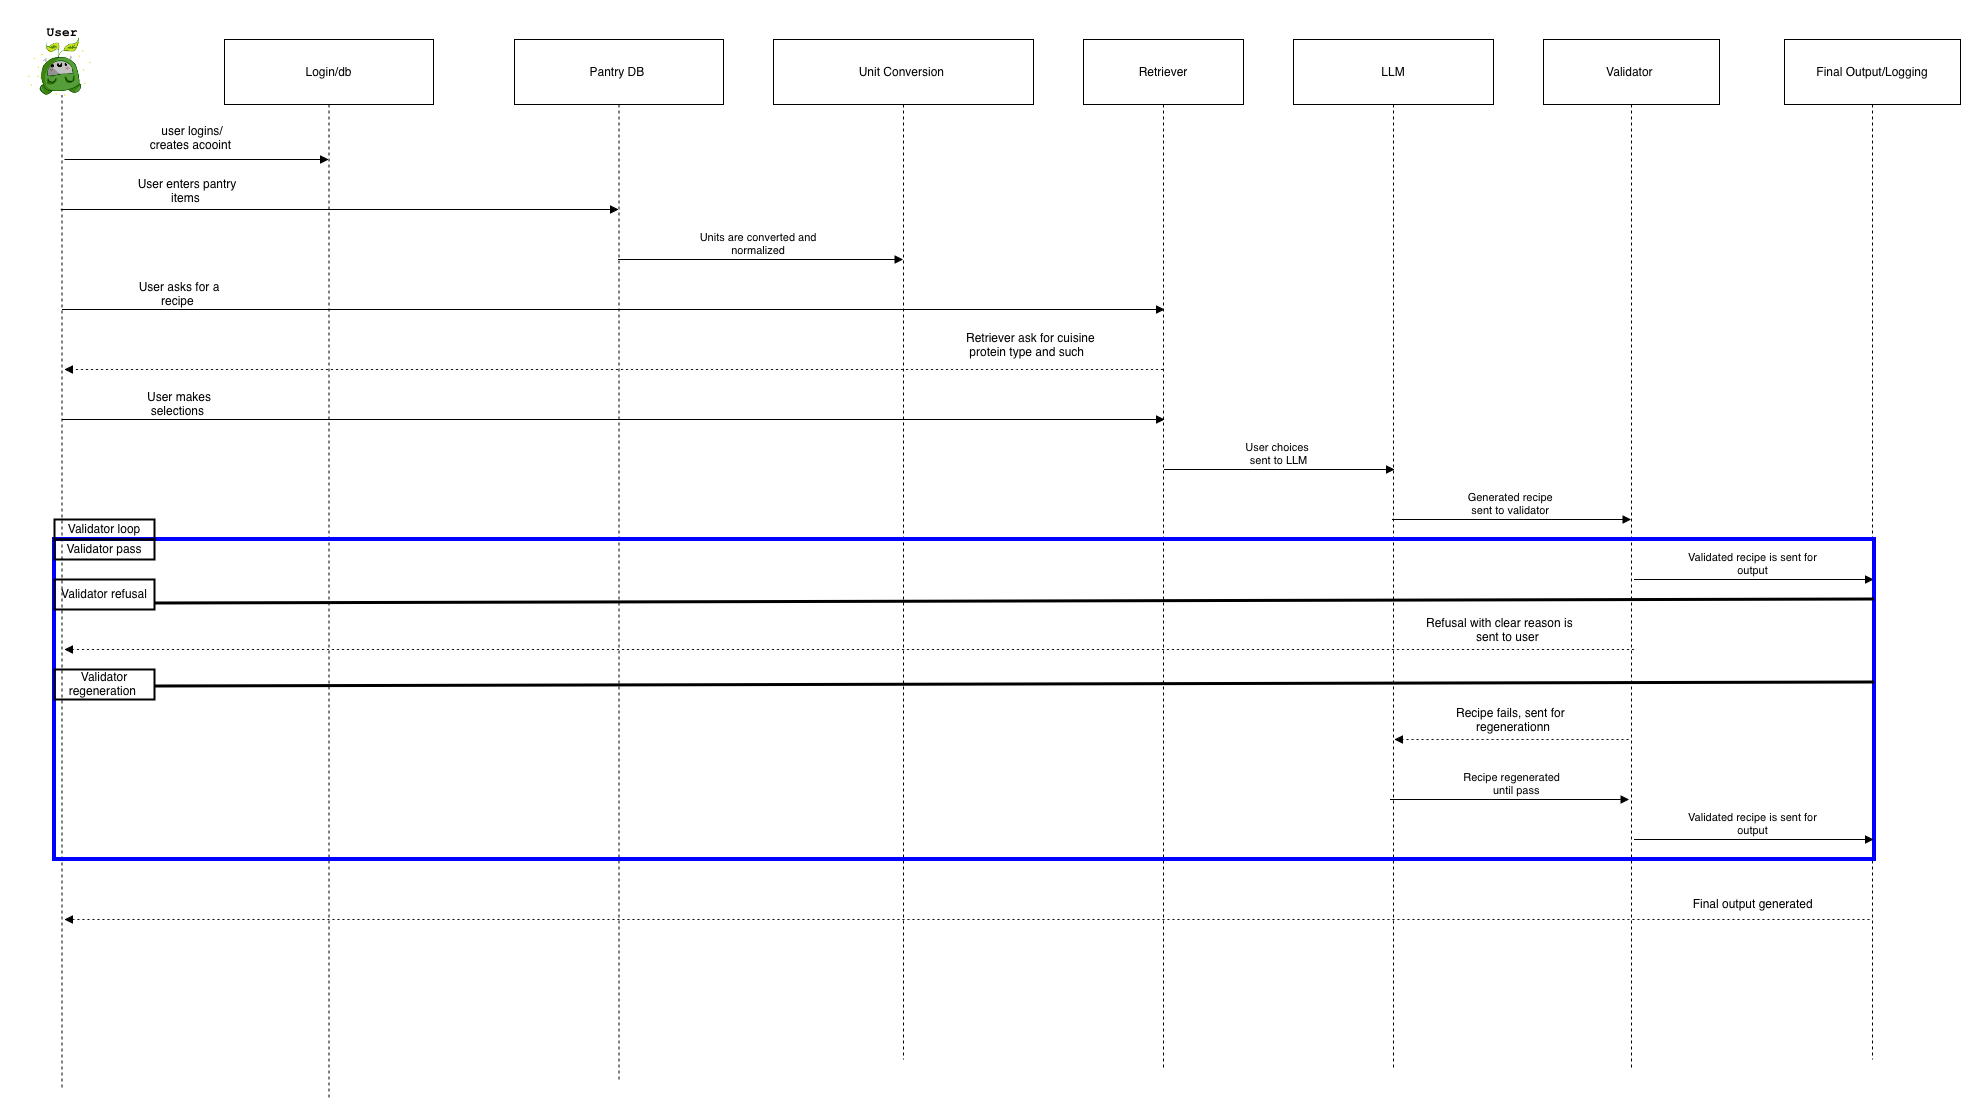

The diagram above was exported from draw.io. Its source (the exported page's mxGraphModel, read from the mxfile embedded in the PNG):
<mxGraphModel dx="1518" dy="1269" grid="0" gridSize="10" guides="1" tooltips="1" connect="1" arrows="1" fold="1" page="0" pageScale="1" pageWidth="850" pageHeight="1100" background="light-dark(#FFFFFF,#FFFFFF)" math="0" shadow="0">
  <root>
    <mxCell id="0" />
    <mxCell id="1" parent="0" />
    <mxCell id="2" parent="1" style="shape=umlLifeline;perimeter=lifelinePerimeter;whiteSpace=wrap;container=1;dropTarget=0;collapsible=0;recursiveResize=0;outlineConnect=0;portConstraint=eastwest;newEdgeStyle={&quot;edgeStyle&quot;:&quot;elbowEdgeStyle&quot;,&quot;elbow&quot;:&quot;vertical&quot;,&quot;curved&quot;:0,&quot;rounded&quot;:0};participant=umlActor;verticalAlign=bottom;labelPosition=center;verticalLabelPosition=top;align=center;size=65;fontColor=light-dark(#000000,#000000);strokeColor=light-dark(#000000,#000000);fillColor=none;" value="User" vertex="1">
      <mxGeometry height="1060" width="35" x="-270" y="-10" as="geometry" />
    </mxCell>
    <mxCell id="3" parent="1" style="shape=umlLifeline;perimeter=lifelinePerimeter;whiteSpace=wrap;container=1;dropTarget=0;collapsible=0;recursiveResize=0;outlineConnect=0;portConstraint=eastwest;newEdgeStyle={&quot;edgeStyle&quot;:&quot;elbowEdgeStyle&quot;,&quot;elbow&quot;:&quot;vertical&quot;,&quot;curved&quot;:0,&quot;rounded&quot;:0};size=65;fontColor=light-dark(#000000,#000000);strokeColor=light-dark(#000000,#000000);fillColor=none;" value="Pantry DB " vertex="1">
      <mxGeometry height="1040" width="209" x="200" as="geometry" />
    </mxCell>
    <mxCell id="4" parent="1" style="shape=umlLifeline;perimeter=lifelinePerimeter;whiteSpace=wrap;container=1;dropTarget=0;collapsible=0;recursiveResize=0;outlineConnect=0;portConstraint=eastwest;newEdgeStyle={&quot;edgeStyle&quot;:&quot;elbowEdgeStyle&quot;,&quot;elbow&quot;:&quot;vertical&quot;,&quot;curved&quot;:0,&quot;rounded&quot;:0};size=65;fontColor=light-dark(#000000,#000000);strokeColor=light-dark(#000000,#000000);fillColor=none;" value="Unit Conversion " vertex="1">
      <mxGeometry height="1020" width="260" x="459" as="geometry" />
    </mxCell>
    <mxCell id="5" parent="1" style="shape=umlLifeline;perimeter=lifelinePerimeter;whiteSpace=wrap;container=1;dropTarget=0;collapsible=0;recursiveResize=0;outlineConnect=0;portConstraint=eastwest;newEdgeStyle={&quot;edgeStyle&quot;:&quot;elbowEdgeStyle&quot;,&quot;elbow&quot;:&quot;vertical&quot;,&quot;curved&quot;:0,&quot;rounded&quot;:0};size=65;fontColor=light-dark(#000000,#000000);strokeColor=light-dark(#000000,#000000);fillColor=none;" value="Retriever" vertex="1">
      <mxGeometry height="1030" width="160" x="769" as="geometry" />
    </mxCell>
    <mxCell id="6" parent="1" style="shape=umlLifeline;perimeter=lifelinePerimeter;whiteSpace=wrap;container=1;dropTarget=0;collapsible=0;recursiveResize=0;outlineConnect=0;portConstraint=eastwest;newEdgeStyle={&quot;edgeStyle&quot;:&quot;elbowEdgeStyle&quot;,&quot;elbow&quot;:&quot;vertical&quot;,&quot;curved&quot;:0,&quot;rounded&quot;:0};size=65;fontColor=light-dark(#000000,#000000);strokeColor=light-dark(#000000,#000000);fillColor=none;" value="LLM" vertex="1">
      <mxGeometry height="1030" width="200" x="979" as="geometry" />
    </mxCell>
    <mxCell id="7" parent="1" style="shape=umlLifeline;perimeter=lifelinePerimeter;whiteSpace=wrap;container=1;dropTarget=0;collapsible=0;recursiveResize=0;outlineConnect=0;portConstraint=eastwest;newEdgeStyle={&quot;edgeStyle&quot;:&quot;elbowEdgeStyle&quot;,&quot;elbow&quot;:&quot;vertical&quot;,&quot;curved&quot;:0,&quot;rounded&quot;:0};size=65;fontColor=light-dark(#000000,#000000);strokeColor=light-dark(#000000,#000000);fillColor=none;" value="Validator " vertex="1">
      <mxGeometry height="1030" width="176" x="1229" as="geometry" />
    </mxCell>
    <mxCell id="11" edge="1" parent="1" style="verticalAlign=bottom;edgeStyle=elbowEdgeStyle;elbow=vertical;curved=0;rounded=0;endArrow=block;fontColor=light-dark(#000000,#000000);strokeColor=light-dark(#000000,#000000);" target="5FqZcwHJ4htPd3Jb2vPG-20" value="">
      <mxGeometry relative="1" as="geometry">
        <Array as="points">
          <mxPoint x="60" y="120" />
          <mxPoint x="344.25" y="-185" />
        </Array>
        <mxPoint x="-249.99999999999977" y="120" as="sourcePoint" />
        <mxPoint x="307.2499999999998" y="120" as="targetPoint" />
      </mxGeometry>
    </mxCell>
    <mxCell id="14" edge="1" parent="1" style="verticalAlign=bottom;edgeStyle=elbowEdgeStyle;elbow=vertical;curved=0;rounded=0;endArrow=block;fontColor=light-dark(#000000,#000000);strokeColor=light-dark(#000000,#000000);" value="">
      <mxGeometry relative="1" as="geometry">
        <Array as="points">
          <mxPoint x="729.67" y="270" />
        </Array>
        <mxPoint x="-251.99666666666675" y="270" as="sourcePoint" />
        <mxPoint x="850.1700000000004" y="270" as="targetPoint" />
      </mxGeometry>
    </mxCell>
    <mxCell id="17" edge="1" parent="1" source="6" style="verticalAlign=bottom;edgeStyle=elbowEdgeStyle;elbow=horizontal;curved=0;rounded=0;endArrow=block;fontColor=light-dark(#000000,#000000);strokeColor=light-dark(#000000,#000000);labelBackgroundColor=none;" target="7" value="Generated recipe &#10;sent to validator ">
      <mxGeometry relative="1" as="geometry">
        <Array as="points">
          <mxPoint x="1207" y="480" />
        </Array>
      </mxGeometry>
    </mxCell>
    <mxCell id="5FqZcwHJ4htPd3Jb2vPG-20" parent="1" style="shape=umlLifeline;perimeter=lifelinePerimeter;whiteSpace=wrap;container=1;dropTarget=0;collapsible=0;recursiveResize=0;outlineConnect=0;portConstraint=eastwest;newEdgeStyle={&quot;edgeStyle&quot;:&quot;elbowEdgeStyle&quot;,&quot;elbow&quot;:&quot;vertical&quot;,&quot;curved&quot;:0,&quot;rounded&quot;:0};size=65;fontColor=light-dark(#000000,#000000);fillColor=none;strokeColor=light-dark(#000000,#000000);" value="Login/db" vertex="1">
      <mxGeometry height="1060" width="209" x="-90" as="geometry" />
    </mxCell>
    <mxCell id="5FqZcwHJ4htPd3Jb2vPG-21" parent="1" style="text;html=1;whiteSpace=wrap;strokeColor=none;fillColor=none;align=center;verticalAlign=middle;rounded=0;fontColor=light-dark(#000000,#000000);" value="user logins/creates acooint&amp;nbsp;" vertex="1">
      <mxGeometry height="30" width="100" x="-172" y="84" as="geometry" />
    </mxCell>
    <mxCell id="5FqZcwHJ4htPd3Jb2vPG-24" parent="1" style="text;html=1;whiteSpace=wrap;strokeColor=none;fillColor=none;align=center;verticalAlign=middle;rounded=0;fontColor=light-dark(#000000,#000000);" value="User enters pantry items&amp;nbsp;" vertex="1">
      <mxGeometry height="30" width="110" x="-182" y="137" as="geometry" />
    </mxCell>
    <mxCell id="5FqZcwHJ4htPd3Jb2vPG-25" edge="1" parent="1" style="verticalAlign=bottom;edgeStyle=elbowEdgeStyle;elbow=vertical;curved=0;rounded=0;endArrow=block;fontColor=light-dark(#000000,#000000);strokeColor=light-dark(#000000,#000000);labelBackgroundColor=none;" value="Units are converted and &#10;normalized ">
      <mxGeometry relative="1" as="geometry">
        <Array as="points">
          <mxPoint x="440" y="220" />
        </Array>
        <mxPoint x="303.75" y="220" as="sourcePoint" />
        <mxPoint x="588.5" y="220" as="targetPoint" />
      </mxGeometry>
    </mxCell>
    <mxCell id="5FqZcwHJ4htPd3Jb2vPG-26" edge="1" parent="1" source="2" style="verticalAlign=bottom;edgeStyle=elbowEdgeStyle;elbow=vertical;curved=0;rounded=0;endArrow=block;fontColor=light-dark(#000000,#000000);strokeColor=light-dark(#000000,#000000);" target="3" value="">
      <mxGeometry relative="1" as="geometry">
        <Array as="points">
          <mxPoint x="49.99999999999977" y="170" />
          <mxPoint x="334.2499999999998" y="-135" />
        </Array>
        <mxPoint x="-260" y="170" as="sourcePoint" />
        <mxPoint x="3.9999999999997726" y="170" as="targetPoint" />
      </mxGeometry>
    </mxCell>
    <mxCell id="5FqZcwHJ4htPd3Jb2vPG-29" edge="1" parent="1" source="5" style="verticalAlign=bottom;edgeStyle=elbowEdgeStyle;elbow=vertical;curved=0;rounded=0;dashed=1;dashPattern=2 3;endArrow=block;fontColor=light-dark(#000000,#000000);strokeColor=light-dark(#000000,#000000);" value="">
      <mxGeometry relative="1" as="geometry">
        <Array as="points">
          <mxPoint x="702" y="330" />
        </Array>
        <mxPoint x="1311" y="330" as="sourcePoint" />
        <mxPoint x="-250" y="330" as="targetPoint" />
      </mxGeometry>
    </mxCell>
    <mxCell id="5FqZcwHJ4htPd3Jb2vPG-33" parent="1" style="text;html=1;whiteSpace=wrap;strokeColor=none;fillColor=none;align=center;verticalAlign=middle;rounded=0;fontColor=light-dark(#000000,#000000);" value="User asks for a recipe&amp;nbsp;" vertex="1">
      <mxGeometry height="30" width="110" x="-190" y="240" as="geometry" />
    </mxCell>
    <mxCell id="5FqZcwHJ4htPd3Jb2vPG-35" parent="1" style="text;whiteSpace=wrap;html=1;fontColor=light-dark(#000000,#000000);strokeColor=none;" value="&amp;nbsp; &amp;nbsp;Retriever ask for cuisine&amp;nbsp; &amp;nbsp; &amp;nbsp; &amp;nbsp; &amp;nbsp; protein type and such&amp;nbsp;" vertex="1">
      <mxGeometry height="50" width="160" x="640" y="285" as="geometry" />
    </mxCell>
    <mxCell id="5FqZcwHJ4htPd3Jb2vPG-36" edge="1" parent="1" style="verticalAlign=bottom;edgeStyle=elbowEdgeStyle;elbow=vertical;curved=0;rounded=0;endArrow=block;fontColor=light-dark(#000000,#000000);strokeColor=light-dark(#000000,#000000);" value="">
      <mxGeometry relative="1" as="geometry">
        <Array as="points">
          <mxPoint x="729.6666666666667" y="380" />
        </Array>
        <mxPoint x="-252" y="380" as="sourcePoint" />
        <mxPoint x="850.1666666666672" y="380" as="targetPoint" />
      </mxGeometry>
    </mxCell>
    <mxCell id="5FqZcwHJ4htPd3Jb2vPG-37" parent="1" style="text;html=1;whiteSpace=wrap;strokeColor=none;fillColor=none;align=center;verticalAlign=middle;rounded=0;fontColor=light-dark(#000000,#000000);" value="User makes selections&amp;nbsp;" vertex="1">
      <mxGeometry height="30" width="110" x="-190" y="350" as="geometry" />
    </mxCell>
    <mxCell id="5FqZcwHJ4htPd3Jb2vPG-38" edge="1" parent="1" style="verticalAlign=bottom;edgeStyle=elbowEdgeStyle;elbow=vertical;curved=0;rounded=0;endArrow=block;fontColor=light-dark(#000000,#000000);strokeColor=light-dark(#000000,#000000);labelBackgroundColor=none;" value="User choices &#10;sent to LLM">
      <mxGeometry relative="1" as="geometry">
        <Array as="points">
          <mxPoint x="986.25" y="430" />
        </Array>
        <mxPoint x="850" y="430" as="sourcePoint" />
        <mxPoint x="1080" y="430" as="targetPoint" />
      </mxGeometry>
    </mxCell>
    <mxCell id="5FqZcwHJ4htPd3Jb2vPG-39" parent="1" style="shape=umlLifeline;perimeter=lifelinePerimeter;whiteSpace=wrap;container=1;dropTarget=0;collapsible=0;recursiveResize=0;outlineConnect=0;portConstraint=eastwest;newEdgeStyle={&quot;edgeStyle&quot;:&quot;elbowEdgeStyle&quot;,&quot;elbow&quot;:&quot;vertical&quot;,&quot;curved&quot;:0,&quot;rounded&quot;:0};size=65;fontColor=light-dark(#000000,#000000);strokeColor=light-dark(#000000,#000000);fillColor=none;" value="Final Output/Logging" vertex="1">
      <mxGeometry height="1020" width="176" x="1470" as="geometry" />
    </mxCell>
    <mxCell id="5FqZcwHJ4htPd3Jb2vPG-40" edge="1" parent="1" style="verticalAlign=bottom;edgeStyle=elbowEdgeStyle;elbow=horizontal;curved=0;rounded=0;endArrow=block;fontColor=light-dark(#000000,#000000);strokeColor=light-dark(#000000,#000000);labelBackgroundColor=none;" value="Validated recipe is sent for &#10;output ">
      <mxGeometry relative="1" as="geometry">
        <Array as="points">
          <mxPoint x="1449" y="540" />
        </Array>
        <mxPoint x="1320" y="540" as="sourcePoint" />
        <mxPoint x="1559" y="540" as="targetPoint" />
      </mxGeometry>
    </mxCell>
    <mxCell id="5FqZcwHJ4htPd3Jb2vPG-41" edge="1" parent="1" style="verticalAlign=bottom;edgeStyle=elbowEdgeStyle;elbow=vertical;curved=0;rounded=0;dashed=1;dashPattern=2 3;endArrow=block;fontColor=light-dark(#000000,#000000);strokeColor=light-dark(#000000,#000000);" value="">
      <mxGeometry relative="1" as="geometry">
        <Array as="points">
          <mxPoint x="1203" y="610" />
        </Array>
        <mxPoint x="1319.5" y="610" as="sourcePoint" />
        <mxPoint x="-250" y="610" as="targetPoint" />
      </mxGeometry>
    </mxCell>
    <mxCell id="5FqZcwHJ4htPd3Jb2vPG-42" parent="1" style="text;whiteSpace=wrap;html=1;fontColor=default;strokeColor=none;" value="&lt;span style=&quot;color: light-dark(rgb(0, 0, 0), rgb(0, 0, 0));&quot;&gt;Refusal with clear reason is&amp;nbsp; &amp;nbsp; &amp;nbsp; &amp;nbsp;&lt;span style=&quot;white-space: pre;&quot;&gt;&#09;       &lt;/span&gt;sent to user&lt;/span&gt;" vertex="1">
      <mxGeometry height="50" width="170" x="1110" y="570" as="geometry" />
    </mxCell>
    <mxCell id="5FqZcwHJ4htPd3Jb2vPG-43" parent="1" style="whiteSpace=wrap;html=1;strokeColor=light-dark(#000000, #0000ff);fillColor=none;strokeWidth=4;fontColor=light-dark(#000000,#000000);labelBackgroundColor=none;" value="" vertex="1">
      <mxGeometry height="320" width="1820" x="-260" y="500" as="geometry" />
    </mxCell>
    <mxCell id="5FqZcwHJ4htPd3Jb2vPG-49" parent="1" style="whiteSpace=wrap;html=1;fillColor=none;strokeWidth=2;fontColor=light-dark(#000000,#000000);strokeColor=light-dark(#000000,#000000);" value="Validator loop" vertex="1">
      <mxGeometry height="20" width="100" x="-260" y="480" as="geometry" />
    </mxCell>
    <mxCell id="5FqZcwHJ4htPd3Jb2vPG-50" parent="1" style="whiteSpace=wrap;html=1;fillColor=none;strokeWidth=2;fontColor=light-dark(#000000,#000000);strokeColor=light-dark(#000000,#000000);" value="Validator pass" vertex="1">
      <mxGeometry height="20" width="100" x="-260" y="500" as="geometry" />
    </mxCell>
    <mxCell id="5FqZcwHJ4htPd3Jb2vPG-52" edge="1" parent="1" style="rounded=0;orthogonalLoop=1;jettySize=auto;html=1;exitX=1;exitY=0.5;exitDx=0;exitDy=0;endArrow=none;endFill=0;strokeWidth=3;fontColor=light-dark(#000000,#000000);strokeColor=light-dark(#000000,#000000);">
      <mxGeometry relative="1" as="geometry">
        <mxPoint x="-160" y="564" as="sourcePoint" />
        <mxPoint x="1560" y="560" as="targetPoint" />
      </mxGeometry>
    </mxCell>
    <mxCell id="5FqZcwHJ4htPd3Jb2vPG-51" parent="1" style="whiteSpace=wrap;html=1;fillColor=none;strokeWidth=2;fontColor=light-dark(#000000,#000000);strokeColor=light-dark(#000000,#000000);" value="Validator refusal" vertex="1">
      <mxGeometry height="30" width="100" x="-260" y="540" as="geometry" />
    </mxCell>
    <mxCell id="5FqZcwHJ4htPd3Jb2vPG-53" parent="1" style="whiteSpace=wrap;html=1;fillColor=none;strokeWidth=2;fontColor=light-dark(#000000,#000000);strokeColor=light-dark(#000000,#000000);" value="Validator regeneration&amp;nbsp;" vertex="1">
      <mxGeometry height="30" width="100" x="-260" y="630" as="geometry" />
    </mxCell>
    <mxCell id="5FqZcwHJ4htPd3Jb2vPG-54" edge="1" parent="1" style="rounded=0;orthogonalLoop=1;jettySize=auto;html=1;exitX=1;exitY=0.5;exitDx=0;exitDy=0;endArrow=none;endFill=0;strokeWidth=3;fontColor=light-dark(#000000,#000000);strokeColor=light-dark(#000000,#000000);">
      <mxGeometry relative="1" as="geometry">
        <mxPoint x="-160" y="647" as="sourcePoint" />
        <mxPoint x="1560" y="643" as="targetPoint" />
      </mxGeometry>
    </mxCell>
    <mxCell id="5FqZcwHJ4htPd3Jb2vPG-55" edge="1" parent="1" style="verticalAlign=bottom;elbow=vertical;rounded=0;dashed=1;dashPattern=2 3;endArrow=block;fontColor=light-dark(#000000,#000000);strokeColor=light-dark(#000000,#000000);" value="">
      <mxGeometry relative="1" as="geometry">
        <mxPoint x="1314.09" y="700" as="sourcePoint" />
        <mxPoint x="1080" y="700" as="targetPoint" />
      </mxGeometry>
    </mxCell>
    <mxCell id="5FqZcwHJ4htPd3Jb2vPG-57" parent="1" style="text;whiteSpace=wrap;html=1;fontColor=light-dark(#000000,#000000);strokeColor=none;" value="&lt;div&gt;Recipe fails, sent for&amp;nbsp;&lt;/div&gt;&lt;div&gt;&amp;nbsp; &amp;nbsp; &amp;nbsp; regenerationn&lt;/div&gt;" vertex="1">
      <mxGeometry height="40" width="300" x="1140" y="660" as="geometry" />
    </mxCell>
    <mxCell id="5FqZcwHJ4htPd3Jb2vPG-58" edge="1" parent="1" style="verticalAlign=bottom;edgeStyle=elbowEdgeStyle;elbow=horizontal;curved=0;rounded=0;endArrow=block;fontColor=light-dark(#000000,#000000);strokeColor=light-dark(#000000,#000000);labelBackgroundColor=none;" value="Recipe regenerated &#10;  until pass">
      <mxGeometry relative="1" x="0.0418" as="geometry">
        <mxPoint as="offset" />
        <Array as="points">
          <mxPoint x="1204.5" y="760" />
        </Array>
        <mxPoint x="1075.5" y="760" as="sourcePoint" />
        <mxPoint x="1314.5" y="760" as="targetPoint" />
      </mxGeometry>
    </mxCell>
    <mxCell id="5FqZcwHJ4htPd3Jb2vPG-59" edge="1" parent="1" style="verticalAlign=bottom;edgeStyle=elbowEdgeStyle;elbow=horizontal;curved=0;rounded=0;endArrow=block;fontColor=light-dark(#000000,#000000);strokeColor=light-dark(#000000,#000000);labelBackgroundColor=none;" value="Validated recipe is sent for &#10;output ">
      <mxGeometry relative="1" as="geometry">
        <Array as="points">
          <mxPoint x="1449" y="800" />
        </Array>
        <mxPoint x="1320" y="800" as="sourcePoint" />
        <mxPoint x="1559" y="800" as="targetPoint" />
      </mxGeometry>
    </mxCell>
    <mxCell id="5FqZcwHJ4htPd3Jb2vPG-60" edge="1" parent="1" style="verticalAlign=bottom;edgeStyle=elbowEdgeStyle;elbow=vertical;curved=0;rounded=0;dashed=1;dashPattern=2 3;endArrow=block;fontColor=light-dark(#000000,#000000);strokeColor=light-dark(#000000,#000000);" value="">
      <mxGeometry relative="1" as="geometry">
        <Array as="points">
          <mxPoint x="1414.82" y="880" />
        </Array>
        <mxPoint x="1555" y="880" as="sourcePoint" />
        <mxPoint x="-249.99818181818176" y="880" as="targetPoint" />
      </mxGeometry>
    </mxCell>
    <mxCell id="5FqZcwHJ4htPd3Jb2vPG-61" parent="1" style="text;whiteSpace=wrap;html=1;fontColor=light-dark(#000000,#000000);strokeColor=none;" value="&lt;div&gt;&lt;span style=&quot;white-space: pre;&quot;&gt;&#09;&lt;/span&gt;Final output generated&amp;nbsp;&lt;/div&gt;" vertex="1">
      <mxGeometry height="50" width="180" x="1350" y="851" as="geometry" />
    </mxCell>
    <mxCell id="5FqZcwHJ4htPd3Jb2vPG-70" parent="1" style="rounded=0;whiteSpace=wrap;html=1;strokeColor=light-dark(#FFFFFF,#FFFFFF);align=center;verticalAlign=bottom;fontFamily=Helvetica;fontSize=12;fontColor=light-dark(#000000,#000000);fillColor=light-dark(#FFFFFF,#FFFFFF);" value="" vertex="1">
      <mxGeometry height="94" width="130" x="-314" y="-39" as="geometry" />
    </mxCell>
    <mxCell id="5FqZcwHJ4htPd3Jb2vPG-68" parent="1" style="shape=image;verticalLabelPosition=bottom;labelBackgroundColor=default;verticalAlign=top;aspect=fixed;imageAspect=0;image=data:image/png,(base64 omitted: 31872 chars);" value="" vertex="1">
      <mxGeometry height="73.58" width="97" x="-301" y="-7" as="geometry" />
    </mxCell>
    <mxCell id="5FqZcwHJ4htPd3Jb2vPG-71" parent="1" style="text;html=1;whiteSpace=wrap;strokeColor=none;fillColor=none;align=center;verticalAlign=middle;rounded=0;fontFamily=Courier New;fontSize=11;fontColor=light-dark(#000000,#000000);" value="&lt;h3&gt;User&lt;/h3&gt;" vertex="1">
      <mxGeometry height="30" width="60" x="-282.5" y="-22" as="geometry" />
    </mxCell>
  </root>
</mxGraphModel>